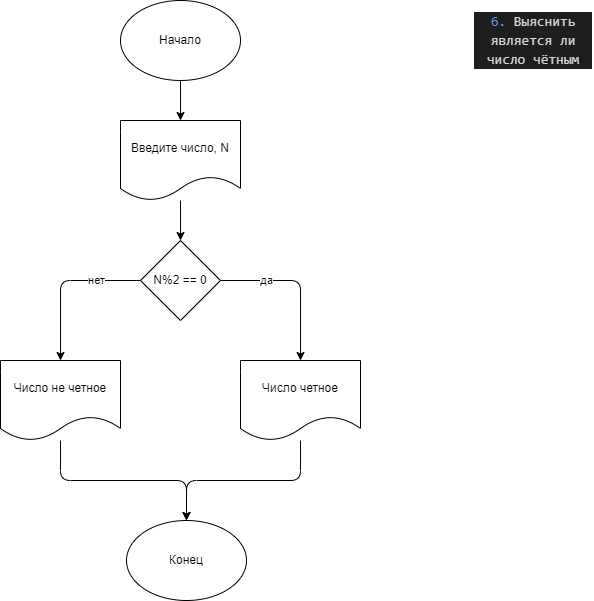

The diagram above was exported from draw.io. Its source (the exported page's mxGraphModel, read from the mxfile embedded in the PNG):
<mxGraphModel dx="1291" dy="734" grid="1" gridSize="10" guides="1" tooltips="1" connect="1" arrows="1" fold="1" page="1" pageScale="1" pageWidth="827" pageHeight="1169" math="0" shadow="0">
  <root>
    <mxCell id="0" />
    <mxCell id="1" parent="0" />
    <mxCell id="2" value="&lt;div style=&quot;color: rgb(212, 212, 212); background-color: rgb(30, 30, 30); font-family: Consolas, &amp;quot;Courier New&amp;quot;, monospace; font-size: 14px; line-height: 19px;&quot;&gt;&lt;span style=&quot;color: #6796e6;&quot;&gt;6.&lt;/span&gt; Выяснить является ли число чётным&lt;/div&gt;" style="text;strokeColor=none;align=center;fillColor=none;html=1;verticalAlign=middle;whiteSpace=wrap;rounded=0;" vertex="1" parent="1">
      <mxGeometry x="707" width="120" height="80" as="geometry" />
    </mxCell>
    <mxCell id="5" value="" style="edgeStyle=none;html=1;" edge="1" parent="1" source="3" target="4">
      <mxGeometry relative="1" as="geometry" />
    </mxCell>
    <mxCell id="3" value="Начало" style="ellipse;whiteSpace=wrap;html=1;" vertex="1" parent="1">
      <mxGeometry x="354" width="120" height="80" as="geometry" />
    </mxCell>
    <mxCell id="7" value="" style="edgeStyle=none;html=1;" edge="1" parent="1" source="4" target="6">
      <mxGeometry relative="1" as="geometry" />
    </mxCell>
    <mxCell id="4" value="Введите число, N" style="shape=document;whiteSpace=wrap;html=1;boundedLbl=1;" vertex="1" parent="1">
      <mxGeometry x="354" y="120" width="120" height="80" as="geometry" />
    </mxCell>
    <mxCell id="9" value="да" style="edgeStyle=orthogonalEdgeStyle;html=1;" edge="1" parent="1" source="6" target="8">
      <mxGeometry x="-0.425" relative="1" as="geometry">
        <mxPoint as="offset" />
      </mxGeometry>
    </mxCell>
    <mxCell id="11" value="нет" style="edgeStyle=orthogonalEdgeStyle;html=1;" edge="1" parent="1" source="6" target="10">
      <mxGeometry x="-0.45" relative="1" as="geometry">
        <mxPoint as="offset" />
      </mxGeometry>
    </mxCell>
    <mxCell id="6" value="N%2 == 0" style="rhombus;whiteSpace=wrap;html=1;" vertex="1" parent="1">
      <mxGeometry x="374" y="240" width="80" height="80" as="geometry" />
    </mxCell>
    <mxCell id="14" style="edgeStyle=orthogonalEdgeStyle;html=1;entryX=0.5;entryY=0;entryDx=0;entryDy=0;" edge="1" parent="1" source="8" target="12">
      <mxGeometry relative="1" as="geometry" />
    </mxCell>
    <mxCell id="8" value="Число четное" style="shape=document;whiteSpace=wrap;html=1;boundedLbl=1;" vertex="1" parent="1">
      <mxGeometry x="474" y="360" width="120" height="80" as="geometry" />
    </mxCell>
    <mxCell id="13" style="edgeStyle=orthogonalEdgeStyle;html=1;entryX=0.5;entryY=0;entryDx=0;entryDy=0;" edge="1" parent="1" source="10" target="12">
      <mxGeometry relative="1" as="geometry">
        <Array as="points">
          <mxPoint x="294" y="480" />
          <mxPoint x="420" y="480" />
        </Array>
      </mxGeometry>
    </mxCell>
    <mxCell id="10" value="Число не четное" style="shape=document;whiteSpace=wrap;html=1;boundedLbl=1;" vertex="1" parent="1">
      <mxGeometry x="234" y="360" width="120" height="80" as="geometry" />
    </mxCell>
    <mxCell id="12" value="Конец" style="ellipse;whiteSpace=wrap;html=1;" vertex="1" parent="1">
      <mxGeometry x="360" y="520" width="120" height="80" as="geometry" />
    </mxCell>
  </root>
</mxGraphModel>